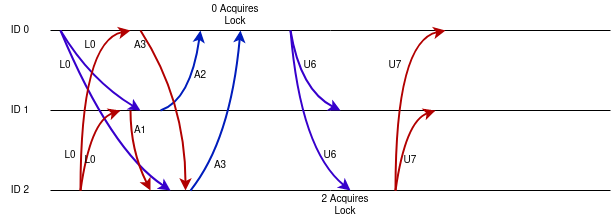

The diagram above was exported from draw.io. Its source (the exported page's mxGraphModel, read from the mxfile embedded in the PNG):
<mxGraphModel dx="569" dy="324" grid="1" gridSize="10" guides="1" tooltips="1" connect="1" arrows="1" fold="1" page="1" pageScale="1" pageWidth="850" pageHeight="1100" math="0" shadow="0">
  <root>
    <mxCell id="0" />
    <mxCell id="1" parent="0" />
    <mxCell id="1wAtI5_LrAkEzLmzgob9-3" value="" style="endArrow=none;html=1;" edge="1" parent="1">
      <mxGeometry width="50" height="50" relative="1" as="geometry">
        <mxPoint x="80" y="200" as="sourcePoint" />
        <mxPoint x="640" y="200" as="targetPoint" />
      </mxGeometry>
    </mxCell>
    <mxCell id="1wAtI5_LrAkEzLmzgob9-4" value="" style="endArrow=none;html=1;" edge="1" parent="1">
      <mxGeometry width="50" height="50" relative="1" as="geometry">
        <mxPoint x="80" y="280" as="sourcePoint" />
        <mxPoint x="640" y="280" as="targetPoint" />
      </mxGeometry>
    </mxCell>
    <mxCell id="1wAtI5_LrAkEzLmzgob9-5" value="" style="endArrow=none;html=1;" edge="1" parent="1">
      <mxGeometry width="50" height="50" relative="1" as="geometry">
        <mxPoint x="80" y="360" as="sourcePoint" />
        <mxPoint x="640" y="360" as="targetPoint" />
      </mxGeometry>
    </mxCell>
    <mxCell id="1wAtI5_LrAkEzLmzgob9-12" value="" style="curved=1;endArrow=classic;strokeColor=#3700CC;strokeWidth=2;html=1;fontStyle=0" edge="1" parent="1">
      <mxGeometry width="50" height="50" relative="1" as="geometry">
        <mxPoint x="90" y="200" as="sourcePoint" />
        <mxPoint x="170" y="280" as="targetPoint" />
        <Array as="points">
          <mxPoint x="120" y="250" />
          <mxPoint x="170" y="280" />
        </Array>
      </mxGeometry>
    </mxCell>
    <mxCell id="1wAtI5_LrAkEzLmzgob9-13" value="" style="curved=1;endArrow=classic;html=1;strokeColor=#3700CC;strokeWidth=2;" edge="1" parent="1">
      <mxGeometry width="50" height="50" relative="1" as="geometry">
        <mxPoint x="90" y="200" as="sourcePoint" />
        <mxPoint x="200" y="360" as="targetPoint" />
        <Array as="points">
          <mxPoint x="140" y="320" />
          <mxPoint x="200" y="360" />
        </Array>
      </mxGeometry>
    </mxCell>
    <mxCell id="1wAtI5_LrAkEzLmzgob9-15" value="&lt;div style=&quot;font-size: 10px;&quot;&gt;L0&lt;/div&gt;" style="text;html=1;strokeColor=none;fillColor=none;align=center;verticalAlign=middle;whiteSpace=wrap;rounded=0;fontColor=#000000;fontSize=10;" vertex="1" parent="1">
      <mxGeometry x="110" y="210" width="20" height="10" as="geometry" />
    </mxCell>
    <mxCell id="1wAtI5_LrAkEzLmzgob9-16" value="L0" style="text;html=1;strokeColor=none;fillColor=none;align=center;verticalAlign=middle;whiteSpace=wrap;rounded=0;fontColor=#000000;fontSize=10;" vertex="1" parent="1">
      <mxGeometry x="85" y="230" width="20" height="10" as="geometry" />
    </mxCell>
    <mxCell id="1wAtI5_LrAkEzLmzgob9-17" value="" style="curved=1;endArrow=classic;strokeColor=#B20000;strokeWidth=2;html=1;fontStyle=0;fillColor=#e51400;" edge="1" parent="1">
      <mxGeometry width="50" height="50" relative="1" as="geometry">
        <mxPoint x="110" y="360" as="sourcePoint" />
        <mxPoint x="150" y="280" as="targetPoint" />
        <Array as="points">
          <mxPoint x="120" y="290" />
          <mxPoint x="150" y="280" />
        </Array>
      </mxGeometry>
    </mxCell>
    <mxCell id="1wAtI5_LrAkEzLmzgob9-18" value="" style="curved=1;endArrow=classic;strokeColor=#B20000;strokeWidth=2;html=1;fontStyle=0;fillColor=#e51400;" edge="1" parent="1">
      <mxGeometry width="50" height="50" relative="1" as="geometry">
        <mxPoint x="110" y="360" as="sourcePoint" />
        <mxPoint x="160" y="200" as="targetPoint" />
        <Array as="points">
          <mxPoint x="110" y="210" />
          <mxPoint x="160" y="200" />
        </Array>
      </mxGeometry>
    </mxCell>
    <mxCell id="1wAtI5_LrAkEzLmzgob9-19" value="L0" style="text;html=1;strokeColor=none;fillColor=none;align=center;verticalAlign=middle;whiteSpace=wrap;rounded=0;fontColor=#000000;fontSize=10;" vertex="1" parent="1">
      <mxGeometry x="90" y="320" width="20" height="10" as="geometry" />
    </mxCell>
    <mxCell id="1wAtI5_LrAkEzLmzgob9-20" value="L0" style="text;html=1;strokeColor=none;fillColor=none;align=center;verticalAlign=middle;whiteSpace=wrap;rounded=0;fontColor=#000000;fontSize=10;" vertex="1" parent="1">
      <mxGeometry x="105" y="320" width="30" height="20" as="geometry" />
    </mxCell>
    <mxCell id="1wAtI5_LrAkEzLmzgob9-25" value="" style="curved=1;endArrow=classic;strokeColor=#B20000;strokeWidth=2;html=1;fontStyle=0;fillColor=#e51400;" edge="1" parent="1">
      <mxGeometry width="50" height="50" relative="1" as="geometry">
        <mxPoint x="160" y="280" as="sourcePoint" />
        <mxPoint x="180" y="360" as="targetPoint" />
        <Array as="points">
          <mxPoint x="160" y="320" />
          <mxPoint x="180" y="360" />
        </Array>
      </mxGeometry>
    </mxCell>
    <mxCell id="1wAtI5_LrAkEzLmzgob9-26" value="&lt;div&gt;A1&lt;/div&gt;" style="text;html=1;strokeColor=none;fillColor=none;align=center;verticalAlign=middle;whiteSpace=wrap;rounded=0;fontSize=10;fontColor=#000000;" vertex="1" parent="1">
      <mxGeometry x="150" y="290" width="40" height="20" as="geometry" />
    </mxCell>
    <mxCell id="1wAtI5_LrAkEzLmzgob9-27" value="" style="curved=1;endArrow=classic;strokeColor=#001DBC;strokeWidth=2;html=1;fontStyle=0;fillColor=#0050ef;" edge="1" parent="1">
      <mxGeometry width="50" height="50" relative="1" as="geometry">
        <mxPoint x="190" y="280" as="sourcePoint" />
        <mxPoint x="230" y="200" as="targetPoint" />
        <Array as="points">
          <mxPoint x="220" y="270" />
          <mxPoint x="230" y="200" />
        </Array>
      </mxGeometry>
    </mxCell>
    <mxCell id="1wAtI5_LrAkEzLmzgob9-28" value="&lt;div&gt;A2&lt;/div&gt;" style="text;html=1;strokeColor=none;fillColor=none;align=center;verticalAlign=middle;whiteSpace=wrap;rounded=0;fontSize=10;fontColor=#000000;" vertex="1" parent="1">
      <mxGeometry x="220" y="240" width="20" height="10" as="geometry" />
    </mxCell>
    <mxCell id="1wAtI5_LrAkEzLmzgob9-29" value="" style="curved=1;endArrow=classic;strokeColor=#001DBC;strokeWidth=2;html=1;fontStyle=0;fillColor=#0050ef;" edge="1" parent="1">
      <mxGeometry width="50" height="50" relative="1" as="geometry">
        <mxPoint x="220" y="360" as="sourcePoint" />
        <mxPoint x="270" y="200" as="targetPoint" />
        <Array as="points">
          <mxPoint x="260" y="310" />
          <mxPoint x="270" y="200" />
        </Array>
      </mxGeometry>
    </mxCell>
    <mxCell id="1wAtI5_LrAkEzLmzgob9-30" value="&lt;div&gt;A3&lt;/div&gt;" style="text;html=1;strokeColor=none;fillColor=none;align=center;verticalAlign=middle;whiteSpace=wrap;rounded=0;fontSize=10;fontColor=#000000;" vertex="1" parent="1">
      <mxGeometry x="240" y="330" width="20" height="10" as="geometry" />
    </mxCell>
    <mxCell id="1wAtI5_LrAkEzLmzgob9-31" value="" style="curved=1;endArrow=classic;strokeColor=#B20000;strokeWidth=2;html=1;fontStyle=0;fillColor=#e51400;" edge="1" parent="1">
      <mxGeometry width="50" height="50" relative="1" as="geometry">
        <mxPoint x="170" y="200" as="sourcePoint" />
        <mxPoint x="215" y="360" as="targetPoint" />
        <Array as="points">
          <mxPoint x="215" y="270" />
          <mxPoint x="215" y="360" />
        </Array>
      </mxGeometry>
    </mxCell>
    <mxCell id="1wAtI5_LrAkEzLmzgob9-32" value="A3" style="text;html=1;strokeColor=none;fillColor=none;align=center;verticalAlign=middle;whiteSpace=wrap;rounded=0;fontColor=#000000;fontSize=10;" vertex="1" parent="1">
      <mxGeometry x="160" y="210" width="20" height="10" as="geometry" />
    </mxCell>
    <mxCell id="1wAtI5_LrAkEzLmzgob9-33" value="" style="curved=1;endArrow=classic;html=1;strokeColor=#3700CC;strokeWidth=2;" edge="1" parent="1">
      <mxGeometry width="50" height="50" relative="1" as="geometry">
        <mxPoint x="320" y="200" as="sourcePoint" />
        <mxPoint x="380" y="360" as="targetPoint" />
        <Array as="points">
          <mxPoint x="330" y="320" />
          <mxPoint x="380" y="360" />
        </Array>
      </mxGeometry>
    </mxCell>
    <mxCell id="1wAtI5_LrAkEzLmzgob9-34" value="" style="curved=1;endArrow=classic;html=1;strokeColor=#3700CC;strokeWidth=2;" edge="1" parent="1">
      <mxGeometry width="50" height="50" relative="1" as="geometry">
        <mxPoint x="320" y="200" as="sourcePoint" />
        <mxPoint x="370" y="280" as="targetPoint" />
        <Array as="points">
          <mxPoint x="330" y="260" />
          <mxPoint x="370" y="280" />
        </Array>
      </mxGeometry>
    </mxCell>
    <mxCell id="1wAtI5_LrAkEzLmzgob9-35" value="" style="curved=1;endArrow=classic;strokeColor=#B20000;strokeWidth=2;html=1;fontStyle=0;fillColor=#e51400;" edge="1" parent="1">
      <mxGeometry width="50" height="50" relative="1" as="geometry">
        <mxPoint x="425" y="360" as="sourcePoint" />
        <mxPoint x="475" y="200" as="targetPoint" />
        <Array as="points">
          <mxPoint x="425" y="210" />
          <mxPoint x="475" y="200" />
        </Array>
      </mxGeometry>
    </mxCell>
    <mxCell id="1wAtI5_LrAkEzLmzgob9-36" value="" style="curved=1;endArrow=classic;strokeColor=#B20000;strokeWidth=2;html=1;fontStyle=0;fillColor=#e51400;" edge="1" parent="1">
      <mxGeometry width="50" height="50" relative="1" as="geometry">
        <mxPoint x="425" y="360" as="sourcePoint" />
        <mxPoint x="465" y="280" as="targetPoint" />
        <Array as="points">
          <mxPoint x="435" y="290" />
          <mxPoint x="465" y="280" />
        </Array>
      </mxGeometry>
    </mxCell>
    <mxCell id="1wAtI5_LrAkEzLmzgob9-37" value="&lt;div&gt;U6&lt;/div&gt;" style="text;html=1;strokeColor=none;fillColor=none;align=center;verticalAlign=middle;whiteSpace=wrap;rounded=0;fontSize=10;fontColor=#000000;" vertex="1" parent="1">
      <mxGeometry x="330" y="230" width="20" height="10" as="geometry" />
    </mxCell>
    <mxCell id="1wAtI5_LrAkEzLmzgob9-38" value="&lt;div&gt;U6&lt;/div&gt;" style="text;html=1;strokeColor=none;fillColor=none;align=center;verticalAlign=middle;whiteSpace=wrap;rounded=0;fontSize=10;fontColor=#000000;" vertex="1" parent="1">
      <mxGeometry x="350" y="320" width="20" height="10" as="geometry" />
    </mxCell>
    <mxCell id="1wAtI5_LrAkEzLmzgob9-39" value="&lt;div&gt;U7&lt;/div&gt;" style="text;html=1;strokeColor=none;fillColor=none;align=center;verticalAlign=middle;whiteSpace=wrap;rounded=0;fontSize=10;fontColor=#000000;" vertex="1" parent="1">
      <mxGeometry x="430" y="325" width="20" height="10" as="geometry" />
    </mxCell>
    <mxCell id="1wAtI5_LrAkEzLmzgob9-40" value="&lt;div&gt;U7&lt;/div&gt;" style="text;html=1;strokeColor=none;fillColor=none;align=center;verticalAlign=middle;whiteSpace=wrap;rounded=0;fontSize=10;fontColor=#000000;" vertex="1" parent="1">
      <mxGeometry x="415" y="230" width="20" height="10" as="geometry" />
    </mxCell>
    <mxCell id="1wAtI5_LrAkEzLmzgob9-41" value="0 Acquires Lock" style="text;html=1;strokeColor=none;fillColor=none;align=center;verticalAlign=middle;whiteSpace=wrap;rounded=0;fontSize=10;fontColor=#000000;" vertex="1" parent="1">
      <mxGeometry x="240" y="170" width="50" height="30" as="geometry" />
    </mxCell>
    <mxCell id="1wAtI5_LrAkEzLmzgob9-42" value="2 Acquires Lock" style="text;html=1;strokeColor=none;fillColor=none;align=center;verticalAlign=middle;whiteSpace=wrap;rounded=0;fontSize=10;fontColor=#000000;" vertex="1" parent="1">
      <mxGeometry x="350" y="360" width="50" height="30" as="geometry" />
    </mxCell>
    <mxCell id="1wAtI5_LrAkEzLmzgob9-43" value="ID 0" style="text;html=1;strokeColor=none;fillColor=none;align=center;verticalAlign=middle;whiteSpace=wrap;rounded=0;fontSize=10;fontColor=#000000;" vertex="1" parent="1">
      <mxGeometry x="30" y="190" width="40" height="20" as="geometry" />
    </mxCell>
    <mxCell id="1wAtI5_LrAkEzLmzgob9-44" value="ID 1" style="text;html=1;strokeColor=none;fillColor=none;align=center;verticalAlign=middle;whiteSpace=wrap;rounded=0;fontSize=10;fontColor=#000000;" vertex="1" parent="1">
      <mxGeometry x="30" y="270" width="40" height="20" as="geometry" />
    </mxCell>
    <mxCell id="1wAtI5_LrAkEzLmzgob9-45" value="ID 2" style="text;html=1;strokeColor=none;fillColor=none;align=center;verticalAlign=middle;whiteSpace=wrap;rounded=0;fontSize=10;fontColor=#000000;" vertex="1" parent="1">
      <mxGeometry x="30" y="350" width="40" height="20" as="geometry" />
    </mxCell>
  </root>
</mxGraphModel>